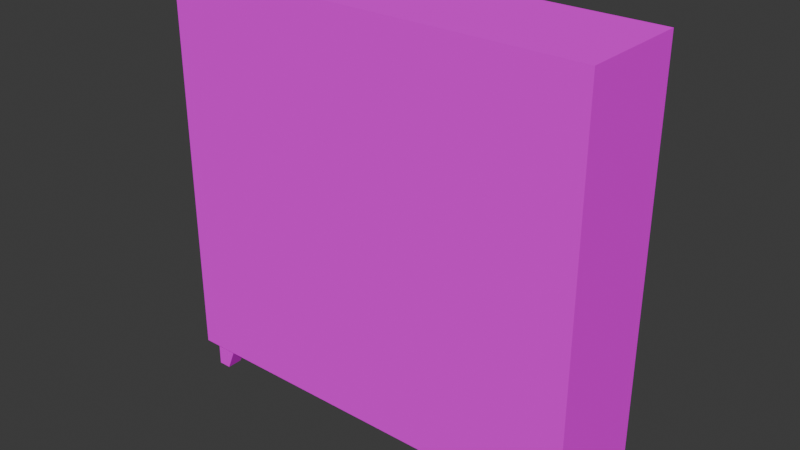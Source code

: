 # Source: Armario_PSX.blend  (saved by Blender 5.0.119; exported with 4.5.12 LTS)
import bpy
from mathutils import Matrix  # noqa: F401  (used for matrix-valued properties, if any)

bpy.ops.wm.read_factory_settings(use_empty=True)
scene = bpy.context.scene
scene.name = 'Scene'

# ---- collections
col_collection = bpy.data.collections.new('Collection'); scene.collection.children.link(col_collection)

# ---- images (referenced by path relative to the original .blend; pixels are not part of the script)
import os
ASSET_DIR = os.environ.get("B2B_ASSET_DIR", "")  # directory of the original .blend (textures are referenced by path, not embedded)
HERE = os.path.dirname(os.path.abspath(__file__))  # packed textures are extracted next to this script under _unpacked/

def load_image(name, relpath, width, height, colorspace="sRGB"):
    """Load a texture the original file referenced (path relative to the .blend, or extracted next to this script)."""
    p = next((c for c in (os.path.join(HERE, relpath), os.path.join(ASSET_DIR, relpath)) if relpath and os.path.exists(c)), "")
    if p:
        img = bpy.data.images.load(p, check_existing=True)
        img.name = name
    else:  # same state as the original file: an image datablock whose file is absent (Cycles renders it pink)
        img = bpy.data.images.new(name, width, height)
        img.source = "FILE"
        img.filepath = "//" + (relpath or name)
    img.colorspace_settings.name = colorspace
    return img
img_textura_armario_png = load_image('Textura_Armario.png', 'Textura_Armario.png', 1024, 1024, 'sRGB')

# ---- materials (node trees are filled in below, after node groups)
mat_material = bpy.data.materials.new('Material')
mat_material.alpha_threshold = 0.0
mat_material.use_backface_culling_lightprobe_volume = False
mat_material.roughness = 0.5
mat_material.line_color = (0.0, 0.0, 0.0, 1.0)

# ---- material node trees
mat_material.use_nodes = True; mat_material.node_tree.nodes.clear()
_N = mat_material.node_tree.nodes; _L = mat_material.node_tree.links
n0 = _N.new('ShaderNodeOutputMaterial'); n0.name = 'Material Output'; n0.location = (200, 100)
n1 = _N.new('ShaderNodeBsdfPrincipled'); n1.name = 'Principled BSDF'; n1.location = (-200, 100)
n1.inputs[2].default_value = 0.0
n1.inputs[13].default_value = 0.0
n2 = _N.new('ShaderNodeTexImage'); n2.name = 'Textura de imagem'; n2.location = (-490, 80)
n2.image = img_textura_armario_png
n2.interpolation = 'Closest'
_L.new(n1.outputs[0], n0.inputs[0])
_L.new(n2.outputs[0], n1.inputs[0])
n0.is_active_output = True

# ---- world
world_world = bpy.data.worlds.new('World'); scene.world = world_world
world_world.use_nodes = True; world_world.node_tree.nodes.clear()
_N = world_world.node_tree.nodes; _L = world_world.node_tree.links
n0 = _N.new('ShaderNodeOutputWorld'); n0.name = 'World Output'; n0.location = (200, 100)
n1 = _N.new('ShaderNodeBackground'); n1.name = 'Background'; n1.location = (-200, 100)
n1.inputs[0].default_value = (0.05088, 0.05088, 0.05088, 1.0)
_L.new(n1.outputs[0], n0.inputs[0])
n0.is_active_output = True
world_world.color = (0.05088, 0.05088, 0.05088)
world_world.sun_shadow_jitter_overblur = 0.0

# ---- meshes
me_cube = bpy.data.meshes.new('Cube')
me_cube.from_pydata([(1.0, 1.0, 2.001), (1.0, 1.0, 0.0008025), (1.0, -1.0, 2.001), (1.0, -1.0, 0.0008025), (-1.0, 1.0, 2.001), (-1.0, 1.0, 0.0008025), (-1.0, -1.0, 2.001), (-1.0, -1.0, 0.0008025)], [], [(0, 4, 6, 2), (3, 2, 6, 7), (7, 6, 4, 5), (5, 1, 3, 7), (1, 0, 2, 3), (5, 4, 0, 1)])
_uv = me_cube.uv_layers.new(name='UVMap')
_uv.uv.foreach_set('vector', [0.9106, 0.3774, 0.9106, 0.9615, 0.7599, 0.9615, 0.7599, 0.3774, 0.6209, 0.4231, 0.6209, 0.9599, 0.0368, 0.9599, 0.0368, 0.4231, 0.7613, 0.4054, 0.7613, 0.9421, 0.9116, 0.9421, 0.9116, 0.4054, 0.9106, 0.9615, 0.9106, 0.3774, 0.7599, 0.3774, 0.7599, 0.9615, 0.9119, 0.4054, 0.9119, 0.9421, 0.7613, 0.9421, 0.7613, 0.4054, 0.9113, 0.4054, 0.9113, 0.9421, 0.7615, 0.9421, 0.7615, 0.4054])
me_cube.materials.append(mat_material)
me_cube.use_mirror_vertex_groups = False
me_cube.use_paint_bone_selection = False
me_cube.use_paint_mask = True
me_cube.update()
me_cubo = bpy.data.meshes.new('Cubo')
me_cubo.from_pydata([(-1.002, -1.0, -0.9605), (-1.0, -1.0, 0.9544), (-1.002, 1.0, -0.9605), (-1.0, 1.0, 0.9544), (-0.09553, -1.0, -0.9592), (0.6881, -1.0, 0.9544), (-0.09553, 1.0, -0.9592), (0.6881, 1.0, 0.9544), (27.79, -1.0, -0.9605), (27.78, -1.0, 0.9544), (27.79, 1.0, -0.9605), (27.78, 1.0, 0.9544), (26.88, -1.0, -0.9592), (26.1, -1.0, 0.9544), (26.88, 1.0, -0.9592), (26.1, 1.0, 0.9544), (-1.002, 11.17, -0.9605), (-1.0, 11.17, 0.9544), (-1.002, 9.167, -0.9605), (-1.0, 9.167, 0.9544), (-0.09553, 11.17, -0.9592), (0.6881, 11.17, 0.9544), (-0.09553, 9.167, -0.9592), (0.6881, 9.167, 0.9544), (27.79, 11.17, -0.9605), (27.78, 11.17, 0.9544), (27.79, 9.167, -0.9605), (27.78, 9.167, 0.9544), (26.88, 11.17, -0.9592), (26.1, 11.17, 0.9544), (26.88, 9.167, -0.9592), (26.1, 9.167, 0.9544)], [], [(0, 1, 3, 2), (2, 3, 7, 6), (6, 7, 5, 4), (4, 5, 1, 0), (2, 6, 4, 0), (8, 10, 11, 9), (10, 14, 15, 11), (14, 12, 13, 15), (12, 8, 9, 13), (10, 8, 12, 14), (16, 18, 19, 17), (18, 22, 23, 19), (22, 20, 21, 23), (20, 16, 17, 21), (18, 16, 20, 22), (24, 25, 27, 26), (26, 27, 31, 30), (30, 31, 29, 28), (28, 29, 25, 24), (26, 30, 28, 24)])
_uv = me_cubo.uv_layers.new(name='Mapa UV')
_uv.uv.foreach_set('vector', [0.1141, 0.1972, 0.1141, 0.3353, 0.1959, 0.3353, 0.1959, 0.1972, 0.08127, 0.1352, 0.0814, 0.334, 0.2297, 0.334, 0.2029, 0.1353, 0.1959, 0.1973, 0.1959, 0.3353, 0.1141, 0.3353, 0.1141, 0.1973, 0.2029, 0.1353, 0.2297, 0.334, 0.0814, 0.334, 0.08127, 0.1352, 0.135, 0.2886, 0.1805, 0.2886, 0.1805, 0.3341, 0.135, 0.3341, 0.1141, 0.1972, 0.1959, 0.1972, 0.1959, 0.3353, 0.1141, 0.3353, 0.08127, 0.1352, 0.2029, 0.1353, 0.2297, 0.334, 0.0814, 0.334, 0.1959, 0.1973, 0.1141, 0.1973, 0.1141, 0.3353, 0.1959, 0.3353, 0.2029, 0.1353, 0.08127, 0.1352, 0.0814, 0.334, 0.2297, 0.334, 0.135, 0.2886, 0.135, 0.3341, 0.1805, 0.3341, 0.1805, 0.2886, 0.1141, 0.1972, 0.1959, 0.1972, 0.1959, 0.3353, 0.1141, 0.3353, 0.08127, 0.1352, 0.2029, 0.1353, 0.2297, 0.334, 0.0814, 0.334, 0.1959, 0.1973, 0.1141, 0.1973, 0.1141, 0.3353, 0.1959, 0.3353, 0.2029, 0.1353, 0.08127, 0.1352, 0.0814, 0.334, 0.2297, 0.334, 0.135, 0.2886, 0.135, 0.3341, 0.1805, 0.3341, 0.1805, 0.2886, 0.1141, 0.1972, 0.1141, 0.3353, 0.1959, 0.3353, 0.1959, 0.1972, 0.08127, 0.1352, 0.0814, 0.334, 0.2297, 0.334, 0.2029, 0.1353, 0.1959, 0.1973, 0.1959, 0.3353, 0.1141, 0.3353, 0.1141, 0.1973, 0.2029, 0.1353, 0.2297, 0.334, 0.0814, 0.334, 0.08127, 0.1352, 0.135, 0.2886, 0.1805, 0.2886, 0.1805, 0.3341, 0.135, 0.3341])
me_cubo.materials.append(mat_material)
me_cubo.update()

# ---- objects
ob_armario = bpy.data.objects.new('armario', me_cube)
ob_cubo = bpy.data.objects.new('Cubo', me_cubo)

# ---- transforms, parenting, visibility, modifiers, constraints
ob_armario.location = (0.0, 0.0, 0.0)
ob_armario.scale = (0.3279, 0.08456, 0.3014)
ob_armario.lock_rotations_4d = False
ob_armario.empty_display_type = 'ARROWS'
ob_armario.lineart.crease_threshold = 0.0
ob_cubo.location = (-0.2914, -0.06277, -0.02041)
ob_cubo.scale = (0.02176, 0.01235, 0.02176)

# ---- collection membership
col_collection.objects.link(ob_armario)
col_collection.objects.link(ob_cubo)

# ---- scene / render settings (as saved in the file)
scene.frame_start = 1; scene.frame_end = 250; scene.frame_set(1)
scene.render.engine = 'BLENDER_EEVEE_NEXT'
scene.render.bake_bias = 0.0
scene.render.bake_samples = 0
scene.cycles.sampling_pattern = 'TABULATED_SOBOL'
scene.eevee.use_volume_custom_range = False
bpy.context.view_layer.update()

# ---- added for rendering (the .blend has no active camera and no usable light): camera, sun
cam_auto = bpy.data.cameras.new('AutoCamera')
cam_auto.lens = 50.0
cam_auto.sensor_width = 36.0
cam_auto.clip_end = 1000.0
ob_auto_camera = bpy.data.objects.new('AutoCamera', cam_auto)
scene.collection.objects.link(ob_auto_camera)
ob_auto_camera.location = (0.864902, -1.03788, 0.97275)
ob_auto_camera.rotation_euler = (1.09748, -7.21219e-08, 0.694738)
scene.camera = ob_auto_camera
light_auto_sun = bpy.data.lights.new('AutoSun', 'SUN')
light_auto_sun.energy = 3.0
light_auto_sun.angle = 0.0523599
ob_auto_sun = bpy.data.objects.new('AutoSun', light_auto_sun)
scene.collection.objects.link(ob_auto_sun)
ob_auto_sun.rotation_euler = (0.872665, 0.174533, 0.523599)
bpy.context.view_layer.update()
